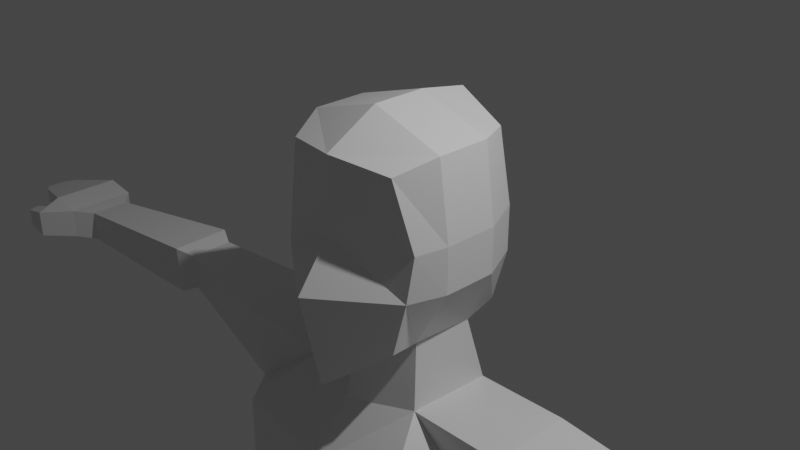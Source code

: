 # Source: baby_cal.blend  (saved by Blender 2.80.75; exported with 4.5.12 LTS)
import bpy
from mathutils import Matrix  # noqa: F401  (used for matrix-valued properties, if any)

bpy.ops.wm.read_factory_settings(use_empty=True)
scene = bpy.context.scene
scene.name = 'Scene'

# ---- collections
col_collection = bpy.data.collections.new('Collection'); scene.collection.children.link(col_collection)

# ---- materials (node trees are filled in below, after node groups)
mat_material = bpy.data.materials.new('Material')
mat_material.alpha_threshold = 0.0
mat_material.use_transparent_shadow = False
mat_material.line_color = (0.0, 0.0, 0.0, 1.0)

# ---- material node trees
mat_material.use_nodes = True; mat_material.node_tree.nodes.clear()
_N = mat_material.node_tree.nodes; _L = mat_material.node_tree.links
n0 = _N.new('ShaderNodeOutputMaterial'); n0.name = 'Material Output'; n0.location = (300, 300)
n1 = _N.new('ShaderNodeBsdfPrincipled'); n1.name = 'Principled BSDF'; n1.location = (10, 300)
n1.distribution = 'GGX'
n1.subsurface_method = 'BURLEY'
n1.inputs[2].default_value = 0.4
n1.inputs[3].default_value = 1.45
n1.inputs[27].default_value = (0.0, 0.0, 0.0, 1.0)
n1.inputs[28].default_value = 1.0
_L.new(n1.outputs[0], n0.inputs[0])
n0.is_active_output = True

# ---- world
world_world = bpy.data.worlds.new('World'); scene.world = world_world
world_world.use_nodes = True; world_world.node_tree.nodes.clear()
_N = world_world.node_tree.nodes; _L = world_world.node_tree.links
n0 = _N.new('ShaderNodeOutputWorld'); n0.name = 'World Output'; n0.location = (300, 300)
n1 = _N.new('ShaderNodeBackground'); n1.name = 'Background'; n1.location = (10, 300)
n1.inputs[0].default_value = (0.05088, 0.05088, 0.05088, 1.0)
_L.new(n1.outputs[0], n0.inputs[0])
n0.is_active_output = True
world_world.color = (0.05088, 0.05088, 0.05088)
world_world.use_sun_shadow = False
world_world.sun_shadow_jitter_overblur = 0.0

# ---- cameras
cam_camera = bpy.data.cameras.new('Camera')
cam_camera.clip_end = 100.0
cam_camera.ortho_scale = 7.314

# ---- lights
light_light = bpy.data.lights.new('Light', 'POINT')
light_light.transmission_factor = 0.0
light_light.energy = 1000.0
light_light.shadow_soft_size = 0.1
light_light.shadow_maximum_resolution = 0.006
light_light.use_absolute_resolution = True

# ---- meshes
me_cube = bpy.data.meshes.new('Cube')
me_cube.from_pydata([(0.6719, 0.727, 1.006), (0.5865, 0.8007, -0.9966), (0.6882, -0.7427, 0.897), (0.685, -0.727, -0.9966), (0.8687, -0.727, -0.3524), (0.8999, -0.6514, 0.1433), (0.7703, 0.8007, -0.3524), (0.7703, 0.8007, 0.1652), (0.0, 0.8313, -1.21), (0.0, -0.9199, 0.9743), (0.0, -1.081, -1.518), (0.0, 0.8866, 1.211), (0.0, 1.138, 0.1723), (0.0, 1.138, -0.3454), (0.0, -0.9477, 0.1404), (0.0, -1.33, -0.3954), (0.8735, 0.3089, 1.042), (0.8735, -0.315, 1.042), (0.6492, -0.3786, -1.019), (0.7006, 0.3069, -1.006), (0.0, 0.5042, -1.267), (0.0, -0.6273, -1.27), (0.0, 0.3119, 1.316), (0.0, -0.3119, 1.316), (1.0, 0.3119, -0.3524), (1.0, -0.3119, -0.3524), (1.0, 0.3119, 0.1652), (1.0, -0.3119, 0.1652), (0.7593, -0.5033, -1.726), (0.8107, 0.4507, -1.713), (0.0, 0.6481, -1.828), (0.0, -0.752, -1.83), (1.11, -1.177, -2.217), (0.9529, 0.8942, -2.465), (0.0, 0.8771, -2.479), (0.0, -1.207, -2.417), (1.929, -0.5713, -1.641), (1.935, 0.3826, -1.628), (1.792, -0.509, -2.534), (1.807, 0.3826, -2.369), (1.102, -0.7443, -5.15), (1.04, 0.6526, -5.081), (0.0, 0.8471, -5.224), (0.0, -0.8582, -5.314), (1.495, -0.4628, -5.105), (1.515, 0.3271, -5.051), (1.23, -1.107, -3.52), (1.657, 0.4979, -3.506), (1.655, -0.6781, -3.52), (0.0, -1.326, -3.52), (1.006, 0.8894, -3.506), (0.0, 1.082, -3.52), (5.903, -0.3717, -1.897), (5.905, 0.1404, -1.89), (5.903, -0.3717, -2.301), (5.905, 0.1404, -2.294), (3.698, 0.3851, -1.795), (3.643, 0.3851, -2.232), (3.694, -0.1751, -1.803), (3.64, -0.1751, -2.24), (3.938, 0.4914, -1.736), (3.933, -0.274, -1.747), (3.866, -0.274, -2.347), (3.87, 0.4914, -2.337), (6.139, -0.5639, -1.885), (6.141, 0.3305, -1.879), (6.139, -0.5639, -2.281), (6.141, 0.3305, -2.275), (6.571, -0.5652, -1.82), (6.574, 0.3293, -1.815), (6.571, -0.5652, -2.161), (6.574, 0.3293, -2.155), (7.338, -0.3523, -2.001), (7.339, 0.1132, -1.998), (7.338, -0.3523, -2.193), (7.339, 0.1132, -2.19), (7.502, -0.2504, -2.043), (7.503, 0.01014, -2.041), (7.502, -0.2504, -2.15), (7.503, 0.01014, -2.148), (6.494, -0.9052, -1.917), (6.494, -0.9052, -2.281), (6.625, -0.6614, -1.94), (6.625, -0.6614, -2.257), (6.821, -0.897, -1.993), (6.821, -0.897, -2.228), (6.905, -0.7398, -2.008), (6.905, -0.7398, -2.213), (0.9119, -0.9354, -5.964), (0.7824, 1.05, -5.955), (0.0, 1.178, -5.964), (0.0, -1.05, -5.964), (1.795, -0.5245, -5.964), (1.797, 0.5109, -5.95), (0.2405, -0.8818, -6.589), (0.03966, 0.889, -6.575), (0.0, 0.957, -6.589), (0.0, -0.9098, -6.589), (1.698, -0.4999, -6.589), (1.7, 0.5425, -6.575), (1.055, -0.5397, -12.22), (0.885, 0.5619, -11.88), (1.998, -0.278, -12.22), (1.978, 0.3479, -11.88), (1.791, -0.781, -8.82), (1.792, -0.07024, -8.809), (0.5678, 0.2135, -8.809), (0.7174, -1.04, -8.82), (1.643, -0.9153, -9.302), (0.4791, 0.2843, -9.29), (1.956, -0.05792, -9.29), (0.9711, -1.228, -9.302), (1.125, -0.5318, -12.96), (1.04, 0.7253, -12.95), (1.998, -0.27, -12.96), (1.823, 0.5719, -12.95), (1.423, -2.108, -12.54), (2.365, -1.846, -12.54), (1.471, -2.03, -12.9), (2.414, -1.768, -12.9), (2.206, -1.019, -12.93), (1.263, -1.281, -12.93), (1.252, -1.311, -12.24), (2.195, -1.049, -12.24), (1.06, -0.5247, -12.61), (2.016, -0.2486, -12.61), (0.9245, 0.719, -12.43), (1.913, 0.5252, -12.43), (1.436, -2.142, -12.69), (2.429, -1.866, -12.69), (1.236, -1.326, -12.58), (2.23, -1.05, -12.58)], [], [(8, 13, 6, 1), (3, 4, 15, 10), (13, 12, 7, 6), (21, 18, 3, 10), (27, 17, 2, 5), (12, 11, 0, 7), (18, 25, 4, 3), (4, 5, 14, 15), (5, 2, 9, 14), (17, 23, 9, 2), (25, 27, 5, 4), (6, 7, 26, 24), (24, 26, 27, 25), (0, 11, 22, 16), (16, 22, 23, 17), (1, 6, 24, 19), (19, 24, 25, 18), (7, 0, 16, 26), (26, 16, 17, 27), (8, 1, 19, 20), (20, 19, 29, 30), (30, 29, 33, 34), (19, 18, 28, 29), (18, 21, 31, 28), (46, 49, 43, 40), (29, 28, 36, 37), (28, 31, 35, 32), (63, 60, 53, 55), (28, 32, 38, 36), (33, 29, 37, 39), (48, 46, 40, 44), (45, 44, 92, 93), (41, 45, 93, 89), (50, 47, 45, 41), (51, 50, 41, 42), (47, 48, 44, 45), (39, 38, 48, 47), (34, 33, 50, 51), (33, 39, 47, 50), (38, 32, 46, 48), (32, 35, 49, 46), (55, 53, 65, 67), (60, 61, 52, 53), (61, 62, 54, 52), (62, 63, 55, 54), (38, 39, 57, 59), (36, 38, 59, 58), (37, 36, 58, 56), (39, 37, 56, 57), (59, 57, 63, 62), (58, 59, 62, 61), (56, 58, 61, 60), (57, 56, 60, 63), (67, 65, 69, 71), (53, 52, 64, 65), (52, 54, 66, 64), (54, 55, 67, 66), (68, 70, 74, 72), (65, 64, 68, 69), (66, 70, 83, 81), (66, 67, 71, 70), (72, 74, 78, 76), (70, 71, 75, 74), (71, 69, 73, 75), (69, 68, 72, 73), (77, 76, 78, 79), (74, 75, 79, 78), (75, 73, 77, 79), (73, 72, 76, 77), (81, 83, 87, 85), (70, 68, 82, 83), (64, 66, 81, 80), (68, 64, 80, 82), (84, 85, 87, 86), (83, 82, 86, 87), (82, 80, 84, 86), (80, 81, 85, 84), (88, 91, 97, 94), (92, 88, 94, 98), (42, 41, 89, 90), (44, 40, 88, 92), (40, 43, 91, 88), (96, 95, 94, 97), (110, 108, 102, 103), (89, 93, 99, 95), (93, 92, 98, 99), (90, 89, 95, 96), (121, 120, 119, 118), (111, 109, 101, 100), (108, 111, 100, 102), (109, 110, 103, 101), (95, 99, 105, 106), (98, 94, 107, 104), (94, 95, 106, 107), (99, 98, 104, 105), (106, 105, 110, 109), (104, 107, 111, 108), (107, 106, 109, 111), (105, 104, 108, 110), (112, 113, 115, 114), (124, 126, 113, 112), (126, 127, 115, 113), (127, 125, 114, 115), (129, 128, 118, 119), (123, 122, 116, 117), (131, 123, 117, 129), (130, 121, 118, 128), (124, 112, 121, 130), (125, 102, 123, 131), (102, 100, 122, 123), (112, 114, 120, 121), (114, 125, 131, 120), (100, 124, 130, 122), (122, 130, 128, 116), (120, 131, 129, 119), (117, 116, 128, 129), (103, 102, 125, 127), (101, 103, 127, 126), (100, 101, 126, 124)])
_uv = me_cube.uv_layers.new(name='UVMap')
_uv.uv.foreach_set('vector', [0.625, 0.625, 0.7083, 0.625, 0.7083, 0.75, 0.625, 0.75, 0.375, 0.25, 0.4583, 0.25, 0.4583, 0.375, 0.375, 0.375, 0.7083, 0.625, 0.7917, 0.625, 0.7917, 0.75, 0.7083, 0.75, 0.5, 0.9167, 0.625, 0.9167, 0.625, 1.0, 0.5, 1.0, 0.2917, 0.6667, 0.375, 0.6667, 0.375, 0.75, 0.2917, 0.75, 0.7917, 0.625, 0.875, 0.625, 0.875, 0.75, 0.7917, 0.75, 0.125, 0.6667, 0.2083, 0.6667, 0.2083, 0.75, 0.125, 0.75, 0.4583, 0.25, 0.5417, 0.25, 0.5417, 0.375, 0.4583, 0.375, 0.5417, 0.25, 0.625, 0.25, 0.625, 0.375, 0.5417, 0.375, 0.375, 0.1667, 0.5, 0.1667, 0.5, 0.25, 0.375, 0.25, 0.2083, 0.6667, 0.2917, 0.6667, 0.2917, 0.75, 0.2083, 0.75, 0.2083, 0.5, 0.2917, 0.5, 0.2917, 0.5833, 0.2083, 0.5833, 0.2083, 0.5833, 0.2917, 0.5833, 0.2917, 0.6667, 0.2083, 0.6667, 0.375, 0.0, 0.5, 0.0, 0.5, 0.08333, 0.375, 0.08333, 0.375, 0.08333, 0.5, 0.08333, 0.5, 0.1667, 0.375, 0.1667, 0.125, 0.5, 0.2083, 0.5, 0.2083, 0.5833, 0.125, 0.5833, 0.125, 0.5833, 0.2083, 0.5833, 0.2083, 0.6667, 0.125, 0.6667, 0.2917, 0.5, 0.375, 0.5, 0.375, 0.5833, 0.2917, 0.5833, 0.2917, 0.5833, 0.375, 0.5833, 0.375, 0.6667, 0.2917, 0.6667, 0.5, 0.75, 0.625, 0.75, 0.625, 0.8333, 0.5, 0.8333, 0.5, 0.8333, 0.625, 0.8333, 0.625, 0.8333, 0.5, 0.8333, 0.5, 0.8333, 0.625, 0.8333, 0.625, 0.8333, 0.5, 0.8333, 0.125, 0.5833, 0.125, 0.6667, 0.125, 0.6667, 0.125, 0.5833, 0.625, 0.9167, 0.5, 0.9167, 0.5, 0.9167, 0.625, 0.9167, 0.625, 0.9167, 0.5, 0.9167, 0.5, 0.9167, 0.625, 0.9167, 0.125, 0.5833, 0.125, 0.6667, 0.125, 0.6667, 0.125, 0.5833, 0.625, 0.9167, 0.5, 0.9167, 0.5, 0.9167, 0.625, 0.9167, 0.625, 0.8333, 0.625, 0.8333, 0.625, 0.8333, 0.625, 0.8333, 0.625, 0.9167, 0.625, 0.9167, 0.625, 0.9167, 0.625, 0.9167, 0.625, 0.8333, 0.625, 0.8333, 0.625, 0.8333, 0.625, 0.8333, 0.625, 0.9167, 0.625, 0.9167, 0.625, 0.9167, 0.625, 0.9167, 0.125, 0.5833, 0.125, 0.6667, 0.125, 0.6667, 0.125, 0.5833, 0.625, 0.8333, 0.625, 0.8333, 0.625, 0.8333, 0.5806, 0.8333, 0.625, 0.8333, 0.625, 0.8333, 0.625, 0.8333, 0.625, 0.8333, 0.5, 0.8333, 0.625, 0.8333, 0.625, 0.8333, 0.5, 0.8333, 0.125, 0.5833, 0.125, 0.6667, 0.125, 0.6667, 0.125, 0.5833, 0.125, 0.5833, 0.125, 0.6667, 0.125, 0.6667, 0.125, 0.5833, 0.5, 0.8333, 0.625, 0.8333, 0.625, 0.8333, 0.5, 0.8333, 0.625, 0.8333, 0.625, 0.8333, 0.625, 0.8333, 0.625, 0.8333, 0.625, 0.9167, 0.625, 0.9167, 0.625, 0.9167, 0.625, 0.9167, 0.625, 0.9167, 0.5, 0.9167, 0.5, 0.9167, 0.625, 0.9167, 0.625, 0.8333, 0.625, 0.8333, 0.625, 0.8333, 0.625, 0.8333, 0.125, 0.5833, 0.125, 0.6667, 0.125, 0.6667, 0.125, 0.5833, 0.625, 0.9167, 0.625, 0.9167, 0.625, 0.9167, 0.625, 0.9167, 0.125, 0.6667, 0.125, 0.5833, 0.125, 0.5833, 0.125, 0.6667, 0.125, 0.6667, 0.125, 0.5833, 0.125, 0.5833, 0.125, 0.6667, 0.625, 0.9167, 0.625, 0.9167, 0.625, 0.9167, 0.625, 0.9167, 0.125, 0.5833, 0.125, 0.6667, 0.125, 0.6667, 0.125, 0.5833, 0.625, 0.8333, 0.625, 0.8333, 0.625, 0.8333, 0.625, 0.8333, 0.125, 0.6667, 0.125, 0.5833, 0.125, 0.5833, 0.125, 0.6667, 0.625, 0.9167, 0.625, 0.9167, 0.625, 0.9167, 0.625, 0.9167, 0.125, 0.5833, 0.125, 0.6667, 0.125, 0.6667, 0.125, 0.5833, 0.625, 0.8333, 0.625, 0.8333, 0.625, 0.8333, 0.625, 0.8333, 0.625, 0.8333, 0.625, 0.8333, 0.625, 0.8333, 0.625, 0.8333, 0.125, 0.5833, 0.125, 0.6667, 0.125, 0.6667, 0.125, 0.5833, 0.625, 0.9167, 0.625, 0.9167, 0.625, 0.9167, 0.625, 0.9167, 0.125, 0.6667, 0.125, 0.5833, 0.125, 0.5833, 0.125, 0.6667, 0.625, 0.9167, 0.625, 0.9167, 0.625, 0.9167, 0.625, 0.9167, 0.125, 0.5833, 0.125, 0.6667, 0.125, 0.6667, 0.125, 0.5833, 0.125, 0.6667, 0.125, 0.6667, 0.125, 0.6667, 0.125, 0.6667, 0.125, 0.6667, 0.125, 0.5833, 0.125, 0.5833, 0.125, 0.6667, 0.625, 0.9167, 0.625, 0.9167, 0.625, 0.9167, 0.625, 0.9167, 0.125, 0.6667, 0.125, 0.5833, 0.125, 0.5833, 0.125, 0.6667, 0.625, 0.8333, 0.625, 0.8333, 0.625, 0.8333, 0.625, 0.8333, 0.125, 0.5833, 0.125, 0.6667, 0.125, 0.6667, 0.125, 0.5833, 0.125, 0.5833, 0.125, 0.6667, 0.125, 0.6667, 0.125, 0.5833, 0.125, 0.6667, 0.125, 0.5833, 0.125, 0.5833, 0.125, 0.6667, 0.625, 0.8333, 0.625, 0.8333, 0.625, 0.8333, 0.625, 0.8333, 0.125, 0.5833, 0.125, 0.6667, 0.125, 0.6667, 0.125, 0.5833, 0.125, 0.6667, 0.125, 0.6667, 0.125, 0.6667, 0.125, 0.6667, 0.625, 0.9167, 0.625, 0.9167, 0.625, 0.9167, 0.625, 0.9167, 0.625, 0.9167, 0.625, 0.9167, 0.625, 0.9167, 0.625, 0.9167, 0.125, 0.6667, 0.125, 0.6667, 0.125, 0.6667, 0.125, 0.6667, 0.625, 0.9167, 0.625, 0.9167, 0.625, 0.9167, 0.625, 0.9167, 0.625, 0.9167, 0.625, 0.9167, 0.625, 0.9167, 0.625, 0.9167, 0.125, 0.6667, 0.125, 0.6667, 0.125, 0.6667, 0.125, 0.6667, 0.625, 0.9167, 0.625, 0.9167, 0.625, 0.9167, 0.625, 0.9167, 0.5806, 0.9167, 0.5, 0.9167, 0.5, 0.9167, 0.625, 0.9167, 0.625, 0.9167, 0.5806, 0.9167, 0.625, 0.9167, 0.625, 0.9167, 0.5, 0.8333, 0.625, 0.8333, 0.5806, 0.8333, 0.5, 0.8333, 0.625, 0.9167, 0.625, 0.9167, 0.5806, 0.9167, 0.625, 0.9167, 0.625, 0.9167, 0.5, 0.9167, 0.5, 0.9167, 0.5806, 0.9167, 0.5, 0.8391, 0.625, 0.8333, 0.625, 0.9167, 0.5, 0.9167, 0.125, 0.5833, 0.125, 0.6667, 0.125, 0.6667, 0.125, 0.5833, 0.5806, 0.8333, 0.625, 0.8333, 0.625, 0.8333, 0.625, 0.8333, 0.125, 0.5833, 0.125, 0.6667, 0.125, 0.6667, 0.125, 0.5833, 0.5, 0.8333, 0.5806, 0.8333, 0.625, 0.8333, 0.5, 0.8391, 0.625, 0.9167, 0.625, 0.9167, 0.625, 0.9167, 0.625, 0.9167, 0.625, 0.9167, 0.625, 0.8333, 0.625, 0.8333, 0.625, 0.9167, 0.625, 0.9167, 0.625, 0.9167, 0.625, 0.9167, 0.625, 0.9167, 0.625, 0.8333, 0.625, 0.8333, 0.625, 0.8333, 0.625, 0.8333, 0.625, 0.8333, 0.625, 0.8333, 0.625, 0.8333, 0.625, 0.8333, 0.625, 0.9167, 0.625, 0.9167, 0.625, 0.9167, 0.625, 0.9167, 0.625, 0.9167, 0.625, 0.8333, 0.625, 0.8333, 0.625, 0.9167, 0.125, 0.5833, 0.125, 0.6667, 0.125, 0.6667, 0.125, 0.5833, 0.625, 0.8333, 0.625, 0.8333, 0.625, 0.8333, 0.625, 0.8333, 0.625, 0.9167, 0.625, 0.9167, 0.625, 0.9167, 0.625, 0.9167, 0.625, 0.9167, 0.625, 0.8333, 0.625, 0.8333, 0.625, 0.9167, 0.125, 0.5833, 0.125, 0.6667, 0.125, 0.6667, 0.125, 0.5833, 0.625, 0.9167, 0.625, 0.8333, 0.625, 0.8333, 0.625, 0.9167, 0.625, 0.9167, 0.625, 0.8333, 0.625, 0.8333, 0.625, 0.9167, 0.625, 0.8333, 0.625, 0.8333, 0.625, 0.8333, 0.625, 0.8333, 0.125, 0.5833, 0.125, 0.6667, 0.125, 0.6667, 0.125, 0.5833, 0.625, 0.9167, 0.625, 0.9167, 0.625, 0.9167, 0.625, 0.9167, 0.625, 0.9167, 0.625, 0.9167, 0.625, 0.9167, 0.625, 0.9167, 0.125, 0.6667, 0.125, 0.6667, 0.125, 0.6667, 0.125, 0.6667, 0.625, 0.9167, 0.625, 0.9167, 0.625, 0.9167, 0.625, 0.9167, 0.625, 0.9167, 0.625, 0.9167, 0.625, 0.9167, 0.625, 0.9167, 0.125, 0.6667, 0.125, 0.6667, 0.125, 0.6667, 0.125, 0.6667, 0.625, 0.9167, 0.625, 0.9167, 0.625, 0.9167, 0.625, 0.9167, 0.625, 0.9167, 0.625, 0.9167, 0.625, 0.9167, 0.625, 0.9167, 0.125, 0.6667, 0.125, 0.6667, 0.125, 0.6667, 0.125, 0.6667, 0.625, 0.9167, 0.625, 0.9167, 0.625, 0.9167, 0.625, 0.9167, 0.625, 0.9167, 0.625, 0.9167, 0.625, 0.9167, 0.625, 0.9167, 0.125, 0.6667, 0.125, 0.6667, 0.125, 0.6667, 0.125, 0.6667, 0.625, 0.9167, 0.625, 0.9167, 0.625, 0.9167, 0.625, 0.9167, 0.125, 0.5833, 0.125, 0.6667, 0.125, 0.6667, 0.125, 0.5833, 0.625, 0.8333, 0.625, 0.8333, 0.625, 0.8333, 0.625, 0.8333, 0.625, 0.9167, 0.625, 0.8333, 0.625, 0.8333, 0.625, 0.9167])
me_cube.materials.append(mat_material)
me_cube.use_remesh_preserve_volume = False
me_cube.use_remesh_preserve_attributes = False
me_cube.use_mirror_vertex_groups = False
me_cube.update()

# ---- objects
ob_cube = bpy.data.objects.new('Cube', me_cube)
ob_light = bpy.data.objects.new('Light', light_light)
ob_camera = bpy.data.objects.new('Camera', cam_camera)

# ---- transforms, parenting, visibility, modifiers, constraints
ob_cube.location = (0.0, 0.0, 0.0)
ob_cube.lock_rotations_4d = False
ob_cube.empty_display_type = 'ARROWS'
ob_cube.lineart.crease_threshold = 0.0
_m = ob_cube.modifiers.new('Mirror', 'MIRROR')
_m.use_clip = True
ob_light.location = (4.076, 1.005, 5.904)
ob_light.rotation_euler = (0.6503, 0.05522, 1.866)
ob_light.lock_rotations_4d = False
ob_light.empty_display_type = 'ARROWS'
ob_light.color = (0.0, 0.0, 0.0, 0.0)
ob_light.lineart.crease_threshold = 0.0
ob_camera.location = (7.359, -6.926, 4.958)
ob_camera.rotation_euler = (1.109, 0.0, 0.8149)
ob_camera.lock_rotations_4d = False
ob_camera.empty_display_type = 'ARROWS'
ob_camera.color = (0.0, 0.0, 0.0, 0.0)
ob_camera.display_type = 'WIRE'
ob_camera.lineart.crease_threshold = 0.0

# ---- collection membership
col_collection.objects.link(ob_cube)
col_collection.objects.link(ob_light)
col_collection.objects.link(ob_camera)

# ---- scene / render settings (as saved in the file)
scene.camera = ob_camera
scene.frame_start = 1; scene.frame_end = 250; scene.frame_set(123)
scene.render.engine = 'BLENDER_EEVEE_NEXT'
scene.cycles.use_denoising = False
scene.cycles.samples = 128
scene.cycles.sampling_pattern = 'TABULATED_SOBOL'
scene.cycles.use_adaptive_sampling = False
scene.cycles.use_light_tree = False
scene.view_settings.view_transform = 'Filmic'
bpy.context.view_layer.update()
